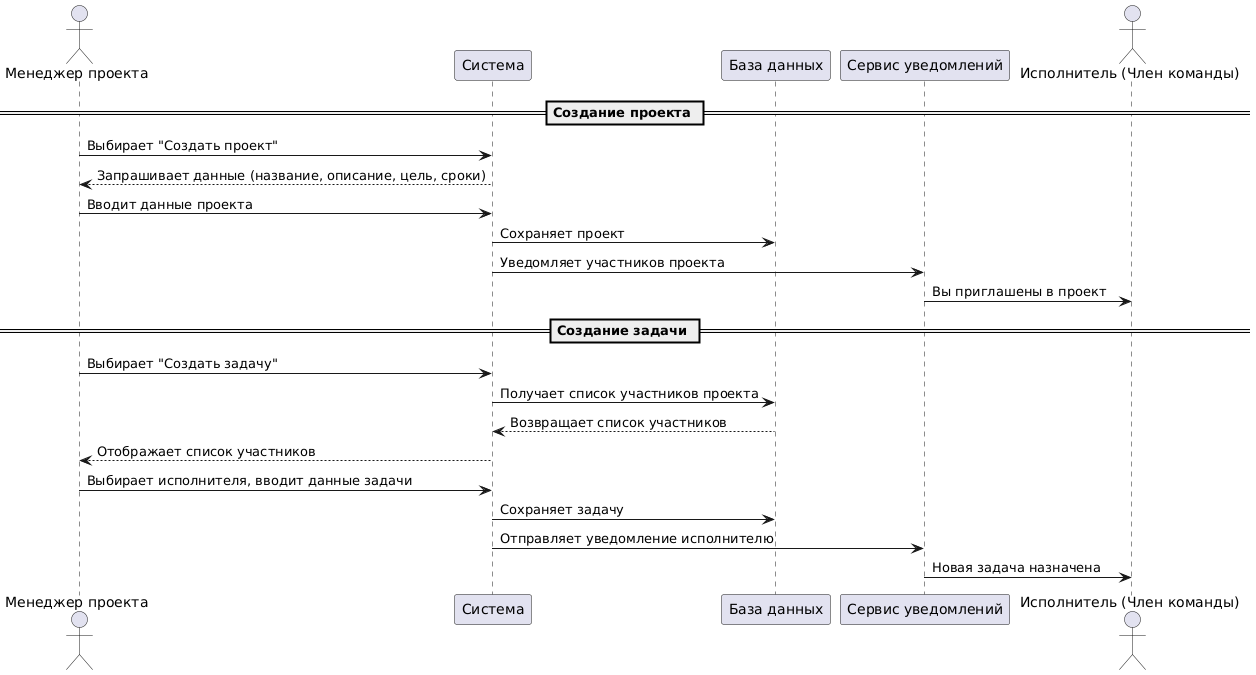

The diagram above was rendered by PlantUML. Its source (embedded in the PNG):
@startuml
actor "Менеджер проекта" as Manager
participant "Система" as System
participant "База данных" as DB
participant "Сервис уведомлений" as Notifications
actor  "Исполнитель (Член команды)" as TeamMember

== Создание проекта ==
Manager -> System : Выбирает "Создать проект"
System --> Manager : Запрашивает данные (название, описание, цель, сроки)
Manager -> System : Вводит данные проекта
System -> DB : Сохраняет проект
System -> Notifications : Уведомляет участников проекта
Notifications -> TeamMember : Вы приглашены в проект

== Создание задачи ==
Manager -> System : Выбирает "Создать задачу"
System -> DB : Получает список участников проекта
DB --> System : Возвращает список участников
System --> Manager : Отображает список участников
Manager -> System : Выбирает исполнителя, вводит данные задачи
System -> DB : Сохраняет задачу
System -> Notifications : Отправляет уведомление исполнителю
Notifications -> TeamMember : Новая задача назначена
@enduml